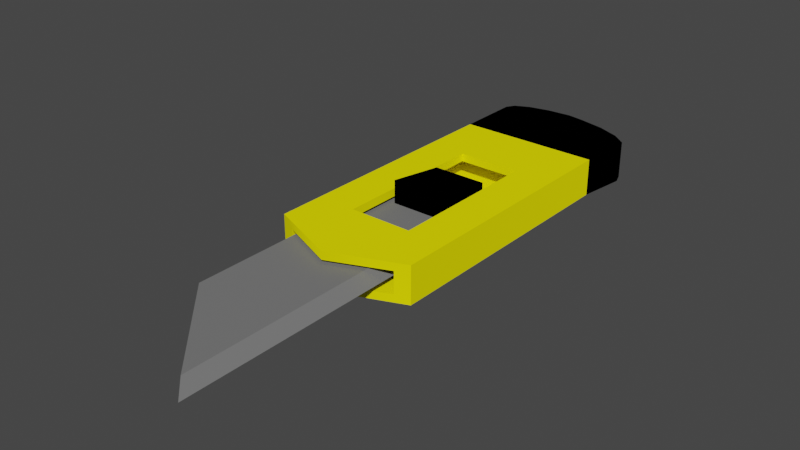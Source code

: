 # Source: Knife.blend  (saved by Blender 3.4.6; exported with 4.5.12 LTS)
import bpy
from mathutils import Matrix  # noqa: F401  (used for matrix-valued properties, if any)

bpy.ops.wm.read_factory_settings(use_empty=True)
scene = bpy.context.scene
scene.name = 'Scene'

# ---- collections
col_collection = bpy.data.collections.new('Collection'); scene.collection.children.link(col_collection)

# ---- materials (node trees are filled in below, after node groups)
mat_cutter = bpy.data.materials.new('Cutter')
mat_cutter.use_transparent_shadow = False
mat_cutter.diffuse_color = (1.0, 0.9215, 0.00181, 1.0)
mat_edge = bpy.data.materials.new('Edge')
mat_edge.use_transparent_shadow = False
mat_edge.diffuse_color = (0.1789, 0.1789, 0.1789, 1.0)
mat_grab = bpy.data.materials.new('Grab')
mat_grab.use_transparent_shadow = False
mat_grab.diffuse_color = (0.0, 0.0, 0.0, 1.0)

# ---- node groups
ng_auto_smooth = bpy.data.node_groups.new('Auto Smooth', 'GeometryNodeTree')
_s = ng_auto_smooth.interface.new_socket(name='Geometry', in_out='OUTPUT', socket_type='NodeSocketGeometry')
_s = ng_auto_smooth.interface.new_socket(name='Geometry', in_out='INPUT', socket_type='NodeSocketGeometry')
_s = ng_auto_smooth.interface.new_socket(name='Angle', in_out='INPUT', socket_type='NodeSocketFloat')
_s.subtype = 'ANGLE'
_s.min_value = 0.0
_s.max_value = 3.142
ng_auto_smooth.is_modifier = True
_N = ng_auto_smooth.nodes; _L = ng_auto_smooth.links
n0 = _N.new('NodeGroupOutput'); n0.name = 'Group Output'; n0.location = (480, -100)
n1 = _N.new('NodeGroupInput'); n1.name = 'Group Input'; n1.location = (-420, -300)
n2 = _N.new('NodeGroupInput'); n2.name = 'Group Input.001'; n2.location = (-60, -100)
n3 = _N.new('GeometryNodeSetShadeSmooth'); n3.name = 'Set Shade Smooth'; n3.location = (120, -100)
n3.domain = 'EDGE'
n4 = _N.new('GeometryNodeSetShadeSmooth'); n4.name = 'Set Shade Smooth.001'; n4.location = (300, -100)
n5 = _N.new('GeometryNodeInputMeshEdgeAngle'); n5.name = 'Edge Angle'; n5.location = (-420, -220)
n6 = _N.new('GeometryNodeInputEdgeSmooth'); n6.name = 'Is Edge Smooth'; n6.location = (-60, -160)
n7 = _N.new('GeometryNodeInputShadeSmooth'); n7.name = 'Is Face Smooth'; n7.location = (-240, -340)
n8 = _N.new('FunctionNodeBooleanMath'); n8.name = 'Boolean Math'; n8.location = (-60, -220)
n9 = _N.new('FunctionNodeCompare'); n9.name = 'Compare'; n9.location = (-240, -180)
n9.operation = 'LESS_EQUAL'
_L.new(n5.outputs[0], n9.inputs[0])
_L.new(n4.outputs[0], n0.inputs[0])
_L.new(n1.outputs[1], n9.inputs[1])
_L.new(n9.outputs[0], n8.inputs[0])
_L.new(n7.outputs[0], n8.inputs[1])
_L.new(n2.outputs[0], n3.inputs[0])
_L.new(n6.outputs[0], n3.inputs[1])
_L.new(n3.outputs[0], n4.inputs[0])
_L.new(n8.outputs[0], n3.inputs[2])
n0.is_active_output = True

# ---- material node trees

# ---- world
world_world = bpy.data.worlds.new('World'); scene.world = world_world
world_world.use_nodes = True; world_world.node_tree.nodes.clear()
_N = world_world.node_tree.nodes; _L = world_world.node_tree.links
n0 = _N.new('ShaderNodeOutputWorld'); n0.name = 'World Output'; n0.location = (300, 300)
n1 = _N.new('ShaderNodeBackground'); n1.name = 'Background'; n1.location = (10, 300)
n1.inputs[0].default_value = (0.05088, 0.05088, 0.05088, 1.0)
_L.new(n1.outputs[0], n0.inputs[0])
n0.is_active_output = True
world_world.color = (0.05088, 0.05088, 0.05088)
world_world.use_sun_shadow = False
world_world.sun_shadow_jitter_overblur = 0.0

# ---- meshes
me_cube_004 = bpy.data.meshes.new('Cube.004')
me_cube_004.from_pydata([(-0.9337, -2.526, 0.6746), (-0.9337, 0.003071, 0.6746), (0.5513, -0.4488, -0.3254), (1.066, -1.819, 1.675), (0.5513, -0.04764, -0.3254), (1.066, 0.003071, 1.675), (-0.4969, -0.04764, -0.3254), (-0.6471, 0.003071, 1.675), (-0.4969, -0.4482, -0.3254), (-0.6471, -2.425, 1.675), (1.066, -1.819, -0.3254), (1.066, 0.003071, -0.3254), (-0.6471, -2.425, -0.3254), (-0.6471, 0.003071, -0.3254), (0.5513, -0.4488, -2.214), (0.5513, -0.04764, -2.214), (-0.4969, -0.4482, -2.214), (-0.4969, -0.04764, -2.214), (0.5513, -0.4488, -3.334), (-0.4969, -0.4482, -3.334), (1.146, -1.11, 2.049), (0.641, -0.7837, -0.7977), (1.416, 0.6875, 3.008), (0.6407, 0.2579, -1.853), (-1.1, -1.11, 2.049), (-0.595, -0.7837, -0.7977), (-1.37, 0.6875, 3.008), (-0.5947, 0.2579, -1.853), (0.1314, 1.255, -1.853), (1.416, 1.112, -1.853), (0.6231, 1.244, -1.853), (1.04, 1.213, -1.853), (1.318, 1.167, -1.853), (1.416, 1.112, 3.008), (0.1314, 1.255, 3.008), (1.318, 1.167, 3.008), (1.04, 1.213, 3.008), (0.6231, 1.244, 3.008), (-0.2002, 1.237, 3.008), (-1.498, 0.9965, 3.008), (-0.7182, 1.197, 3.008), (-1.147, 1.137, 3.008), (-1.421, 1.066, 3.008), (-1.498, 0.9965, -1.853), (-0.2002, 1.237, -1.853), (-1.421, 1.066, -1.853), (-1.147, 1.137, -1.853), (-0.7182, 1.197, -1.853), (1.416, -1.078, 3.008), (0.6407, -0.7835, -1.853), (-0.5947, -0.7835, -1.853), (-1.37, -1.078, 3.008), (1.146, 0.5784, 2.049), (0.641, 0.2578, -0.7977), (-0.595, 0.2578, -0.7977), (-1.1, 0.5784, 2.049), (0.02299, 0.6875, 3.008), (0.02299, 0.2579, -1.853), (0.02299, -1.264, 3.008), (0.02299, -0.7831, -1.853), (0.02299, -1.264, 2.049), (0.02299, -0.7842, -0.7977), (0.02299, 0.5784, 2.049), (0.02299, 0.2578, -0.7977), (1.416, -1.078, -1.853), (1.416, 0.6875, -1.853), (0.02299, 0.6875, -1.853), (-1.37, 0.6875, -1.853), (-1.37, -1.078, -1.853), (0.02299, -1.264, -1.853), (0.02299, -1.264, -0.7977), (1.146, -1.11, -0.7977), (0.02299, 0.5784, -0.7977), (1.146, 0.5784, -0.7977), (-1.1, 0.5784, -0.7977), (-1.1, -1.11, -0.7977)], [], [(13, 7, 5, 11), (11, 5, 3, 10), (12, 9, 0), (6, 4, 15, 17), (7, 1, 0, 9), (5, 7, 9, 3), (1, 13, 12, 0), (10, 3, 9, 12), (1, 7, 13), (2, 4, 11, 10), (8, 2, 10, 12), (4, 6, 13, 11), (6, 8, 12, 13), (15, 14, 18), (4, 2, 14, 15), (8, 6, 17, 16), (2, 8, 16, 14), (17, 15, 18, 19), (16, 17, 19), (14, 16, 19, 18), (48, 64, 65, 22), (26, 56, 42, 39), (26, 67, 68, 51), (71, 20, 52, 73), (56, 26, 51, 58), (65, 66, 32, 29), (26, 39, 43, 67), (28, 34, 37, 30), (30, 37, 36, 31), (31, 36, 35, 32), (32, 35, 33, 29), (22, 65, 29, 33), (43, 39, 42, 45), (45, 42, 41, 46), (46, 41, 40, 47), (47, 40, 38, 44), (34, 28, 44, 38), (20, 71, 64, 48), (75, 24, 51, 68), (60, 20, 48, 58), (70, 75, 68, 69), (62, 72, 73, 52), (24, 75, 74, 55), (60, 24, 55, 62), (20, 60, 62, 52), (55, 74, 72, 62), (71, 70, 69, 64), (24, 60, 58, 51), (22, 56, 58, 48), (32, 66, 30, 31), (30, 66, 44, 28), (44, 66, 47), (47, 66, 45, 46), (45, 66, 67, 43), (42, 56, 40, 41), (40, 56, 38), (38, 56, 37, 34), (37, 56, 35, 36), (35, 56, 22, 33), (49, 23, 65, 64), (57, 27, 67, 66), (27, 50, 68, 67), (59, 49, 64, 69), (21, 61, 70, 71), (63, 53, 73, 72), (53, 21, 71, 73), (25, 54, 74, 75), (23, 57, 66, 65), (50, 59, 69, 68), (61, 25, 75, 70), (54, 63, 72, 74), (53, 63, 57, 23), (63, 54, 27, 57), (54, 25, 50, 27), (25, 61, 59, 50), (61, 21, 49, 59), (21, 53, 23, 49)])
me_cube_004.polygons.foreach_set('use_smooth', [True] * 77)
me_cube_004.polygons.foreach_set('material_index', [1, 1, 1, 2, 1, 1, 1, 1, 1, 1, 1, 1, 1, 2, 2, 2, 2, 2, 2, 2, 0, 2, 0, 0, 0, 2, 2, 2, 2, 2, 2, 2, 2, 2, 2, 2, 2, 0, 0, 0, 0, 0, 0, 0, 0, 0, 0, 0, 0, 2, 2, 2, 2, 2, 2, 2, 2, 2, 2, 0, 0, 0, 0, 0, 0, 0, 0, 0, 0, 0, 0, 0, 0, 0, 0, 0, 0])
_uv = me_cube_004.uv_layers.new(name='UVMap')
_uv.uv.foreach_set('vector', [0.7397, 0.001001, 0.5936, 0.001001, 0.5936, 0.1471, 0.7397, 0.1471, 0.1471, 0.6677, 0.001001, 0.6677, 0.001001, 0.8138, 0.1471, 0.8138, 0.2953, 0.8909, 0.2242, 0.962, 0.2953, 0.962, 0.9249, 0.001001, 0.8529, 0.001001, 0.8529, 0.1471, 0.9249, 0.1471, 0.2953, 0.6657, 0.2953, 0.5936, 0.001001, 0.5936, 0.001001, 0.6657, 0.6657, 0.2973, 0.5195, 0.2973, 0.5195, 0.4434, 0.6657, 0.4434, 0.5175, 0.2973, 0.4454, 0.2973, 0.4454, 0.5916, 0.5175, 0.5916, 0.4434, 0.2973, 0.2973, 0.2973, 0.2973, 0.4434, 0.4434, 0.4434, 0.2232, 0.8899, 0.2943, 0.8899, 0.2232, 0.961, 0.001001, 0.962, 0.1471, 0.962, 0.1471, 0.8899, 0.001001, 0.8899, 0.4434, 0.4454, 0.2973, 0.4454, 0.2973, 0.5916, 0.4434, 0.5916, 0.962, 0.2212, 0.962, 0.07508, 0.9269, 0.07508, 0.9269, 0.2212, 0.2973, 0.9249, 0.4434, 0.9249, 0.4434, 0.8529, 0.2973, 0.8529, 0.8138, 0.8909, 0.8138, 0.9249, 0.6687, 0.9249, 0.8879, 0.4454, 0.8529, 0.4454, 0.8529, 0.5916, 0.8879, 0.5916, 0.4434, 0.962, 0.4434, 0.9269, 0.2973, 0.9269, 0.2973, 0.962, 0.8879, 0.5936, 0.8158, 0.5936, 0.8158, 0.7397, 0.8879, 0.7397, 0.7397, 0.8138, 0.7397, 0.7417, 0.5936, 0.7417, 0.5936, 0.8138, 0.6677, 0.8899, 0.6677, 0.9239, 0.8128, 0.8899, 0.8138, 0.001001, 0.7417, 0.001001, 0.7417, 0.1471, 0.8138, 0.1471, 0.001001, 0.4434, 0.2953, 0.4434, 0.2953, 0.2973, 0.001001, 0.2973, 0.999, 0.2232, 0.9269, 0.2232, 0.9269, 0.2953, 0.999, 0.2953, 0.5916, 0.2953, 0.5916, 0.001001, 0.4454, 0.001001, 0.4454, 0.2953, 0.001001, 0.2953, 0.2953, 0.2953, 0.2953, 0.1491, 0.001001, 0.1491, 0.7397, 0.1491, 0.5936, 0.1491, 0.5936, 0.2953, 0.7397, 0.2953, 0.8879, 0.8899, 0.8158, 0.8899, 0.8158, 0.962, 0.8879, 0.962, 0.7768, 0.1491, 0.7417, 0.1491, 0.7417, 0.4434, 0.7768, 0.4434, 0.2973, 0.7768, 0.5916, 0.7768, 0.5916, 0.7417, 0.2973, 0.7417, 0.7768, 0.7397, 0.7768, 0.4454, 0.7417, 0.4454, 0.7417, 0.7397, 0.2973, 0.8138, 0.5916, 0.8138, 0.5916, 0.7788, 0.2973, 0.7788, 0.8138, 0.4434, 0.8138, 0.1491, 0.7788, 0.1491, 0.7788, 0.4434, 0.001001, 0.8509, 0.2953, 0.8509, 0.2953, 0.8158, 0.001001, 0.8158, 0.8138, 0.7397, 0.8138, 0.4454, 0.7788, 0.4454, 0.7788, 0.7397, 0.2973, 0.8509, 0.5916, 0.8509, 0.5916, 0.8158, 0.2973, 0.8158, 0.8509, 0.2953, 0.8509, 0.001001, 0.8158, 0.001001, 0.8158, 0.2953, 0.001001, 0.8879, 0.2953, 0.8879, 0.2953, 0.8529, 0.001001, 0.8529, 0.8509, 0.5916, 0.8509, 0.2973, 0.8158, 0.2973, 0.8158, 0.5916, 0.2973, 0.6657, 0.5916, 0.6657, 0.5916, 0.5936, 0.2973, 0.5936, 0.7397, 0.5916, 0.7397, 0.2973, 0.6677, 0.2973, 0.6677, 0.5916, 0.5936, 0.8879, 0.7397, 0.8879, 0.7397, 0.8158, 0.5936, 0.8158, 0.8138, 0.8879, 0.8138, 0.7417, 0.7417, 0.7417, 0.7417, 0.8879, 0.001001, 0.1471, 0.2953, 0.1471, 0.2953, 0.001001, 0.001001, 0.001001, 0.4434, 0.2953, 0.4434, 0.001001, 0.2973, 0.001001, 0.2973, 0.2953, 0.6657, 0.4454, 0.5195, 0.4454, 0.5195, 0.5916, 0.6657, 0.5916, 0.2953, 0.6677, 0.1491, 0.6677, 0.1491, 0.8138, 0.2953, 0.8138, 0.001001, 0.5916, 0.2953, 0.5916, 0.2953, 0.4454, 0.001001, 0.4454, 0.9249, 0.2953, 0.9249, 0.1491, 0.8529, 0.1491, 0.8529, 0.2953, 0.4454, 0.9249, 0.5916, 0.9249, 0.5916, 0.8529, 0.4454, 0.8529, 0.7397, 0.5936, 0.5936, 0.5936, 0.5936, 0.7397, 0.7397, 0.7397, 0.2212, 0.8899, 0.1491, 0.8899, 0.1491, 0.962, 0.2212, 0.962, 0.999, 0.5916, 0.999, 0.5195, 0.964, 0.5195, 0.964, 0.5916, 0.999, 0.5175, 0.999, 0.4464, 0.965, 0.5175, 0.962, 0.4454, 0.8899, 0.4454, 0.8899, 0.5175, 0.962, 0.5175, 0.962, 0.5195, 0.8899, 0.5195, 0.8899, 0.5916, 0.962, 0.5916, 0.6657, 0.8899, 0.5936, 0.8899, 0.5936, 0.962, 0.6657, 0.962, 0.998, 0.4454, 0.964, 0.5165, 0.964, 0.4454, 0.1471, 0.999, 0.1471, 0.964, 0.07508, 0.964, 0.07508, 0.999, 0.962, 0.5936, 0.8899, 0.5936, 0.8899, 0.6657, 0.962, 0.6657, 0.962, 0.6677, 0.8899, 0.6677, 0.8899, 0.7397, 0.962, 0.7397, 0.8879, 0.8879, 0.8879, 0.7417, 0.8158, 0.7417, 0.8158, 0.8879, 0.962, 0.7417, 0.8899, 0.7417, 0.8899, 0.8138, 0.962, 0.8138, 0.4454, 0.7397, 0.5916, 0.7397, 0.5916, 0.6677, 0.4454, 0.6677, 0.962, 0.8158, 0.8899, 0.8158, 0.8899, 0.8879, 0.962, 0.8879, 0.999, 0.2212, 0.999, 0.1491, 0.964, 0.1491, 0.964, 0.2212, 0.001001, 0.999, 0.07307, 0.999, 0.07307, 0.964, 0.001001, 0.964, 0.9249, 0.4434, 0.9249, 0.2973, 0.8529, 0.2973, 0.8529, 0.4434, 0.2973, 0.7397, 0.4434, 0.7397, 0.4434, 0.6677, 0.2973, 0.6677, 0.999, 0.2973, 0.9269, 0.2973, 0.9269, 0.3694, 0.999, 0.3694, 0.999, 0.3714, 0.9269, 0.3714, 0.9269, 0.4434, 0.999, 0.4434, 0.999, 0.1471, 0.999, 0.07508, 0.964, 0.07508, 0.964, 0.1471, 0.1491, 0.999, 0.2212, 0.999, 0.2212, 0.964, 0.1491, 0.964, 0.7397, 0.9269, 0.6677, 0.9269, 0.6677, 0.999, 0.7397, 0.999, 0.8138, 0.9269, 0.7417, 0.9269, 0.7417, 0.999, 0.8138, 0.999, 0.5916, 0.9269, 0.5195, 0.9269, 0.5195, 0.999, 0.5916, 0.999, 0.5175, 0.9269, 0.4454, 0.9269, 0.4454, 0.999, 0.5175, 0.999, 0.999, 0.001001, 0.9269, 0.001001, 0.9269, 0.07307, 0.999, 0.07307, 0.962, 0.8899, 0.8899, 0.8899, 0.8899, 0.962, 0.962, 0.962])
me_cube_004.materials.append(mat_cutter)
me_cube_004.materials.append(mat_edge)
me_cube_004.materials.append(mat_grab)
me_cube_004.update()

# ---- objects
ob_cube_002 = bpy.data.objects.new('Cube.002', me_cube_004)

# ---- transforms, parenting, visibility, modifiers, constraints
ob_cube_002.location = (0.0, 0.0, 0.0)
ob_cube_002.rotation_euler = (0.0, 3.142, 0.0)
ob_cube_002.scale = (2.0, 6.0, 0.3)
_m = ob_cube_002.modifiers.new('Auto Smooth', 'NODES')
_m.node_group = ng_auto_smooth
_gi = [s.identifier for s in ng_auto_smooth.interface.items_tree if s.item_type == 'SOCKET' and s.in_out == 'INPUT']
_m[_gi[1]] = 0.5236  # Angle

# ---- collection membership
col_collection.objects.link(ob_cube_002)

# ---- scene / render settings (as saved in the file)
scene.frame_start = 1; scene.frame_end = 250; scene.frame_set(1)
scene.render.engine = 'BLENDER_EEVEE_NEXT'
scene.cycles.sampling_pattern = 'TABULATED_SOBOL'
scene.cycles.use_light_tree = False
scene.view_settings.view_transform = 'Filmic'
bpy.context.view_layer.update()

# ---- added for rendering (the .blend has no active camera and no usable light): camera, sun
cam_auto = bpy.data.cameras.new('AutoCamera')
cam_auto.lens = 50.0
cam_auto.sensor_width = 36.0
cam_auto.clip_end = 1000.0
ob_auto_camera = bpy.data.objects.new('AutoCamera', cam_auto)
scene.collection.objects.link(ob_auto_camera)
ob_auto_camera.location = (21.8225, -29.9026, 17.4416)
ob_auto_camera.rotation_euler = (1.09748, -7.21219e-08, 0.694738)
scene.camera = ob_auto_camera
light_auto_sun = bpy.data.lights.new('AutoSun', 'SUN')
light_auto_sun.energy = 3.0
light_auto_sun.angle = 0.0523599
ob_auto_sun = bpy.data.objects.new('AutoSun', light_auto_sun)
scene.collection.objects.link(ob_auto_sun)
ob_auto_sun.rotation_euler = (0.872665, 0.174533, 0.523599)
bpy.context.view_layer.update()
